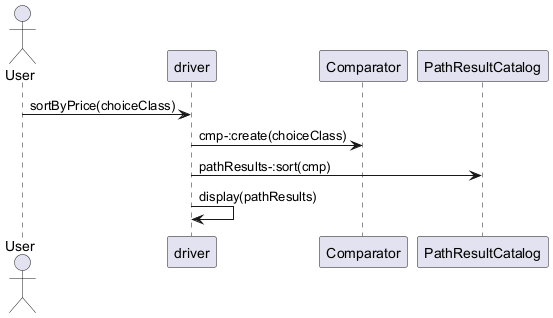

The diagram above was rendered by PlantUML. Its source (embedded in the PNG):
@startuml sortByPriceSequence

Actor User
participant driver
participant Comparator
participant PathResultCatalog

User -> driver: sortByPrice(choiceClass)
driver -> Comparator : cmp-:create(choiceClass)
driver -> PathResultCatalog : pathResults-:sort(cmp)
driver -> driver : display(pathResults)

@enduml